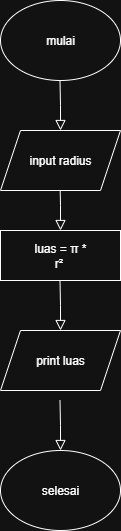

The diagram above was exported from draw.io. Its source (the exported page's mxGraphModel, read from the mxfile embedded in the PNG):
<mxGraphModel dx="786" dy="463" grid="1" gridSize="10" guides="1" tooltips="1" connect="1" arrows="1" fold="1" page="1" pageScale="1" pageWidth="850" pageHeight="1100" math="0" shadow="0">
  <root>
    <mxCell id="0" />
    <mxCell id="1" parent="0" />
    <mxCell id="gaR_2ynOduX0rcDNYenD-15" value="mulai" style="ellipse;whiteSpace=wrap;html=1;" vertex="1" parent="1">
      <mxGeometry x="390" y="40" width="120" height="80" as="geometry" />
    </mxCell>
    <mxCell id="gaR_2ynOduX0rcDNYenD-17" value="" style="rounded=0;html=1;jettySize=auto;orthogonalLoop=1;fontSize=11;endArrow=block;endFill=0;endSize=8;strokeWidth=1;shadow=0;labelBackgroundColor=none;edgeStyle=orthogonalEdgeStyle;" edge="1" parent="1">
      <mxGeometry relative="1" as="geometry">
        <mxPoint x="449.5" y="220" as="sourcePoint" />
        <mxPoint x="450" y="270" as="targetPoint" />
      </mxGeometry>
    </mxCell>
    <mxCell id="gaR_2ynOduX0rcDNYenD-18" value="" style="group" vertex="1" connectable="0" parent="1">
      <mxGeometry x="390" y="170" width="120" height="60" as="geometry" />
    </mxCell>
    <mxCell id="gaR_2ynOduX0rcDNYenD-16" value="" style="shape=parallelogram;perimeter=parallelogramPerimeter;whiteSpace=wrap;html=1;fixedSize=1;" vertex="1" parent="gaR_2ynOduX0rcDNYenD-18">
      <mxGeometry width="120" height="60" as="geometry" />
    </mxCell>
    <mxCell id="gaR_2ynOduX0rcDNYenD-13" value="input radius" style="text;html=1;align=center;verticalAlign=middle;whiteSpace=wrap;rounded=0;" vertex="1" parent="gaR_2ynOduX0rcDNYenD-18">
      <mxGeometry x="10" y="15" width="100" height="30" as="geometry" />
    </mxCell>
    <mxCell id="gaR_2ynOduX0rcDNYenD-36" value="" style="rounded=0;html=1;jettySize=auto;orthogonalLoop=1;fontSize=11;endArrow=block;endFill=0;endSize=8;strokeWidth=1;shadow=0;labelBackgroundColor=none;edgeStyle=orthogonalEdgeStyle;" edge="1" parent="1">
      <mxGeometry relative="1" as="geometry">
        <mxPoint x="449.5" y="120" as="sourcePoint" />
        <mxPoint x="450" y="170" as="targetPoint" />
      </mxGeometry>
    </mxCell>
    <mxCell id="gaR_2ynOduX0rcDNYenD-39" value="" style="group" vertex="1" connectable="0" parent="1">
      <mxGeometry x="390" y="270" width="120" height="50" as="geometry" />
    </mxCell>
    <mxCell id="gaR_2ynOduX0rcDNYenD-37" value="" style="rounded=0;whiteSpace=wrap;html=1;" vertex="1" parent="gaR_2ynOduX0rcDNYenD-39">
      <mxGeometry width="120" height="50" as="geometry" />
    </mxCell>
    <mxCell id="gaR_2ynOduX0rcDNYenD-38" value="luas =&amp;nbsp;&lt;span style=&quot;text-align: start;&quot;&gt;&lt;font style=&quot;color: light-dark(rgb(238, 240, 255), rgb(255, 255, 255)); font-size: 12px;&quot; face=&quot;Helvetica&quot;&gt;π * r&lt;/font&gt;&lt;/span&gt;&lt;span style=&quot;text-align: start;&quot;&gt;&lt;font face=&quot;Helvetica&quot; style=&quot;color: light-dark(rgb(238, 240, 255), rgb(255, 255, 255)); font-size: 12px;&quot;&gt;²&lt;/font&gt;&lt;/span&gt;&lt;span style=&quot;text-align: start;&quot;&gt;&lt;font style=&quot;color: light-dark(rgb(238, 240, 255), rgb(255, 255, 255)); font-size: 12px;&quot; face=&quot;Helvetica&quot;&gt;&amp;nbsp;&lt;/font&gt;&lt;/span&gt;" style="text;html=1;align=center;verticalAlign=middle;whiteSpace=wrap;rounded=0;" vertex="1" parent="gaR_2ynOduX0rcDNYenD-39">
      <mxGeometry x="30" y="10" width="60" height="30" as="geometry" />
    </mxCell>
    <mxCell id="gaR_2ynOduX0rcDNYenD-41" value="" style="rounded=0;html=1;jettySize=auto;orthogonalLoop=1;fontSize=11;endArrow=block;endFill=0;endSize=8;strokeWidth=1;shadow=0;labelBackgroundColor=none;edgeStyle=orthogonalEdgeStyle;" edge="1" parent="1">
      <mxGeometry relative="1" as="geometry">
        <mxPoint x="449.5" y="320" as="sourcePoint" />
        <mxPoint x="450" y="370" as="targetPoint" />
      </mxGeometry>
    </mxCell>
    <mxCell id="gaR_2ynOduX0rcDNYenD-42" value="" style="group" vertex="1" connectable="0" parent="1">
      <mxGeometry x="390" y="370" width="120" height="60" as="geometry" />
    </mxCell>
    <mxCell id="gaR_2ynOduX0rcDNYenD-43" value="" style="shape=parallelogram;perimeter=parallelogramPerimeter;whiteSpace=wrap;html=1;fixedSize=1;" vertex="1" parent="gaR_2ynOduX0rcDNYenD-42">
      <mxGeometry width="120" height="60" as="geometry" />
    </mxCell>
    <mxCell id="gaR_2ynOduX0rcDNYenD-44" value="print luas" style="text;html=1;align=center;verticalAlign=middle;whiteSpace=wrap;rounded=0;" vertex="1" parent="gaR_2ynOduX0rcDNYenD-42">
      <mxGeometry x="10" y="15" width="100" height="30" as="geometry" />
    </mxCell>
    <mxCell id="gaR_2ynOduX0rcDNYenD-46" value="" style="rounded=0;html=1;jettySize=auto;orthogonalLoop=1;fontSize=11;endArrow=block;endFill=0;endSize=8;strokeWidth=1;shadow=0;labelBackgroundColor=none;edgeStyle=orthogonalEdgeStyle;" edge="1" parent="1">
      <mxGeometry relative="1" as="geometry">
        <mxPoint x="449.5" y="440" as="sourcePoint" />
        <mxPoint x="450" y="490" as="targetPoint" />
      </mxGeometry>
    </mxCell>
    <mxCell id="gaR_2ynOduX0rcDNYenD-47" value="selesai" style="ellipse;whiteSpace=wrap;html=1;" vertex="1" parent="1">
      <mxGeometry x="390" y="490" width="120" height="80" as="geometry" />
    </mxCell>
  </root>
</mxGraphModel>